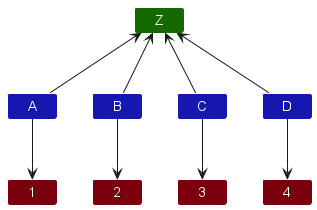

The diagram above was rendered by PlantUML. Its source (embedded in the PNG):
@startuml
!include ../style.puml

Class A LOGIC_COLOR_T3
Class B LOGIC_COLOR_T3
Class C LOGIC_COLOR_T3
Class D LOGIC_COLOR_T3

Class 1 MODEL_COLOR_T3
Class 2 MODEL_COLOR_T3
Class 3 MODEL_COLOR_T3
Class 4 MODEL_COLOR_T3

Class Z UI_COLOR_T3

A -up-> Z
B -up-> Z
C -up-> Z
D -up-> Z

A --> 1
B --> 2
C --> 3
D --> 4

'Force A B C D
A -right[hidden]- B
B -right[hidden]- C
C -right[hidden]- D
@enduml